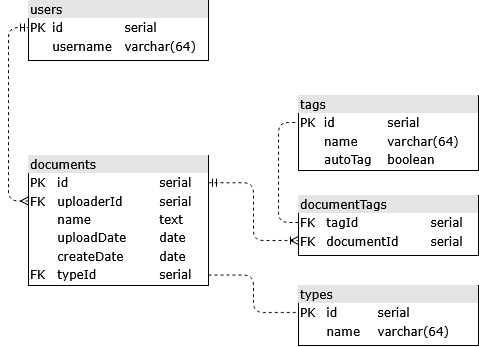

The diagram above was exported from draw.io. Its source (the exported page's mxGraphModel, read from the mxfile embedded in the PNG):
<mxGraphModel dx="989" dy="541" grid="1" gridSize="10" guides="1" tooltips="1" connect="1" arrows="1" fold="1" page="1" pageScale="1" pageWidth="1100" pageHeight="850" background="none" math="0" shadow="0">
  <root>
    <mxCell id="0" />
    <mxCell id="1" parent="0" />
    <mxCell id="2ed32ef02a7f4228-1" value="&lt;div style=&quot;box-sizing:border-box;width:100%;background:#e4e4e4;padding:2px;&quot;&gt;users&lt;/div&gt;&lt;table style=&quot;width:100%;font-size:1em;&quot; cellpadding=&quot;2&quot; cellspacing=&quot;0&quot;&gt;&lt;tbody&gt;&lt;tr&gt;&lt;td&gt;PK&lt;/td&gt;&lt;td&gt;id&lt;/td&gt;&lt;td&gt;serial&lt;/td&gt;&lt;/tr&gt;&lt;tr&gt;&lt;td&gt;&lt;br&gt;&lt;/td&gt;&lt;td&gt;username&lt;/td&gt;&lt;td&gt;varchar(64)&lt;/td&gt;&lt;/tr&gt;&lt;/tbody&gt;&lt;/table&gt;" style="verticalAlign=top;align=left;overflow=fill;html=1;rounded=0;shadow=0;comic=0;labelBackgroundColor=none;strokeWidth=1;fontFamily=Verdana;fontSize=12;points=[[0,0,0,0,0],[0,0.25,0,0,0],[0,0.45,0,0,0],[0,0.75,0,0,0],[0,1,0,0,0],[0.25,0,0,0,0],[0.25,1,0,0,0],[0.5,0,0,0,0],[0.5,1,0,0,0],[0.75,0,0,0,0],[0.75,1,0,0,0],[1,0,0,0,0],[1,0.25,0,0,0],[1,0.5,0,0,0],[1,0.75,0,0,0],[1,1,0,0,0]];" parent="1" vertex="1">
      <mxGeometry x="110" y="110" width="180" height="60" as="geometry" />
    </mxCell>
    <mxCell id="2ed32ef02a7f4228-4" value="&lt;div style=&quot;box-sizing: border-box ; width: 100% ; background: #e4e4e4 ; padding: 2px&quot;&gt;documents&lt;/div&gt;&lt;table style=&quot;width: 100% ; font-size: 1em&quot; cellpadding=&quot;2&quot; cellspacing=&quot;0&quot;&gt;&lt;tbody&gt;&lt;tr&gt;&lt;td&gt;PK&lt;/td&gt;&lt;td&gt;id&lt;/td&gt;&lt;td&gt;serial&lt;/td&gt;&lt;/tr&gt;&lt;tr&gt;&lt;td&gt;FK&lt;/td&gt;&lt;td&gt;uploaderId&lt;/td&gt;&lt;td&gt;serial&lt;/td&gt;&lt;/tr&gt;&lt;tr&gt;&lt;td&gt;&lt;br&gt;&lt;/td&gt;&lt;td&gt;name&lt;/td&gt;&lt;td&gt;text&lt;/td&gt;&lt;/tr&gt;&lt;tr&gt;&lt;td&gt;&lt;/td&gt;&lt;td&gt;uploadDate&lt;/td&gt;&lt;td&gt;date&lt;/td&gt;&lt;/tr&gt;&lt;tr&gt;&lt;td&gt;&lt;br&gt;&lt;/td&gt;&lt;td&gt;createDate&lt;/td&gt;&lt;td&gt;date&lt;/td&gt;&lt;/tr&gt;&lt;tr&gt;&lt;td&gt;FK&lt;/td&gt;&lt;td&gt;typeId&lt;/td&gt;&lt;td&gt;serial&lt;/td&gt;&lt;/tr&gt;&lt;/tbody&gt;&lt;/table&gt;" style="verticalAlign=top;align=left;overflow=fill;html=1;rounded=0;shadow=0;comic=0;labelBackgroundColor=none;strokeWidth=1;fontFamily=Verdana;fontSize=12;points=[[0,0,0,0,0],[0,0.21,0,0,0],[0,0.35,0,0,0],[0,0.75,0,0,0],[0,1,0,0,0],[0.25,0,0,0,0],[0.25,1,0,0,0],[0.5,0,0,0,0],[0.5,1,0,0,0],[0.75,0,0,0,0],[0.75,1,0,0,0],[1,0,0,0,0],[1,0.21,0,0,0],[1,0.5,0,0,0],[1,0.92,0,0,0],[1,1,0,0,0]];" parent="1" vertex="1">
      <mxGeometry x="110" y="265" width="180" height="130" as="geometry" />
    </mxCell>
    <mxCell id="L6fFS3xEKEAu_pZ7TOwH-18" style="edgeStyle=orthogonalEdgeStyle;rounded=1;orthogonalLoop=1;jettySize=auto;html=1;exitX=0;exitY=0.35;exitDx=0;exitDy=0;exitPerimeter=0;entryX=0;entryY=0.45;entryDx=0;entryDy=0;entryPerimeter=0;dashed=1;strokeColor=default;align=left;verticalAlign=middle;fontFamily=Verdana;fontSize=12;fontColor=default;labelBackgroundColor=none;startArrow=ERmany;endArrow=ERmandOne;startFill=0;endFill=0;" edge="1" parent="1" source="2ed32ef02a7f4228-4" target="2ed32ef02a7f4228-1">
      <mxGeometry relative="1" as="geometry" />
    </mxCell>
    <mxCell id="L6fFS3xEKEAu_pZ7TOwH-19" value="&lt;div style=&quot;box-sizing:border-box;width:100%;background:#e4e4e4;padding:2px;&quot;&gt;tags&lt;/div&gt;&lt;table style=&quot;width:100%;font-size:1em;&quot; cellpadding=&quot;2&quot; cellspacing=&quot;0&quot;&gt;&lt;tbody&gt;&lt;tr&gt;&lt;td&gt;PK&lt;/td&gt;&lt;td&gt;id&lt;/td&gt;&lt;td&gt;serial&lt;/td&gt;&lt;/tr&gt;&lt;tr&gt;&lt;td&gt;&lt;br&gt;&lt;/td&gt;&lt;td&gt;name&lt;/td&gt;&lt;td&gt;varchar(64)&lt;/td&gt;&lt;/tr&gt;&lt;tr&gt;&lt;td&gt;&lt;br&gt;&lt;/td&gt;&lt;td&gt;autoTag&lt;/td&gt;&lt;td&gt;boolean&lt;/td&gt;&lt;/tr&gt;&lt;/tbody&gt;&lt;/table&gt;" style="verticalAlign=top;align=left;overflow=fill;html=1;rounded=0;shadow=0;comic=0;labelBackgroundColor=none;strokeWidth=1;fontFamily=Verdana;fontSize=12;points=[[0,0,0,0,0],[0,0.17,0,0,0],[0,0.36,0,0,0],[0,0.75,0,0,0],[0,1,0,0,0],[0.25,0,0,0,0],[0.25,1,0,0,0],[0.5,0,0,0,0],[0.5,1,0,0,0],[0.75,0,0,0,0],[0.75,1,0,0,0],[1,0,0,0,0],[1,0.25,0,0,0],[1,0.5,0,0,0],[1,0.75,0,0,0],[1,1,0,0,0]];" vertex="1" parent="1">
      <mxGeometry x="380" y="205" width="180" height="75" as="geometry" />
    </mxCell>
    <mxCell id="L6fFS3xEKEAu_pZ7TOwH-20" value="&lt;div style=&quot;box-sizing:border-box;width:100%;background:#e4e4e4;padding:2px;&quot;&gt;documentTags&lt;/div&gt;&lt;table style=&quot;width:100%;font-size:1em;&quot; cellpadding=&quot;2&quot; cellspacing=&quot;0&quot;&gt;&lt;tbody&gt;&lt;tr&gt;&lt;td&gt;FK&lt;/td&gt;&lt;td&gt;tagId&lt;/td&gt;&lt;td&gt;serial&lt;/td&gt;&lt;/tr&gt;&lt;tr&gt;&lt;td&gt;FK&lt;/td&gt;&lt;td&gt;documentId&lt;/td&gt;&lt;td&gt;serial&lt;/td&gt;&lt;/tr&gt;&lt;/tbody&gt;&lt;/table&gt;" style="verticalAlign=top;align=left;overflow=fill;html=1;rounded=0;shadow=0;comic=0;labelBackgroundColor=none;strokeWidth=1;fontFamily=Verdana;fontSize=12;points=[[0,0,0,0,0],[0,0.25,0,0,0],[0,0.45,0,0,0],[0,0.75,0,0,0],[0,1,0,0,0],[0.25,0,0,0,0],[0.25,1,0,0,0],[0.5,0,0,0,0],[0.5,1,0,0,0],[0.75,0,0,0,0],[0.75,1,0,0,0],[1,0,0,0,0],[1,0.25,0,0,0],[1,0.5,0,0,0],[1,0.75,0,0,0],[1,1,0,0,0]];" vertex="1" parent="1">
      <mxGeometry x="380" y="305" width="180" height="60" as="geometry" />
    </mxCell>
    <mxCell id="L6fFS3xEKEAu_pZ7TOwH-21" style="edgeStyle=orthogonalEdgeStyle;rounded=1;orthogonalLoop=1;jettySize=auto;html=1;exitX=1;exitY=0.21;exitDx=0;exitDy=0;exitPerimeter=0;entryX=0;entryY=0.75;entryDx=0;entryDy=0;entryPerimeter=0;dashed=1;strokeColor=default;align=left;verticalAlign=middle;fontFamily=Verdana;fontSize=12;fontColor=default;labelBackgroundColor=none;startArrow=ERmandOne;endArrow=ERoneToMany;" edge="1" parent="1" source="2ed32ef02a7f4228-4" target="L6fFS3xEKEAu_pZ7TOwH-20">
      <mxGeometry relative="1" as="geometry" />
    </mxCell>
    <mxCell id="L6fFS3xEKEAu_pZ7TOwH-22" style="edgeStyle=orthogonalEdgeStyle;rounded=1;orthogonalLoop=1;jettySize=auto;html=1;exitX=0;exitY=0.45;exitDx=0;exitDy=0;exitPerimeter=0;entryX=0;entryY=0.36;entryDx=0;entryDy=0;entryPerimeter=0;dashed=1;endArrow=none;endFill=0;curved=0;" edge="1" parent="1" source="L6fFS3xEKEAu_pZ7TOwH-20" target="L6fFS3xEKEAu_pZ7TOwH-19">
      <mxGeometry relative="1" as="geometry" />
    </mxCell>
    <mxCell id="L6fFS3xEKEAu_pZ7TOwH-23" value="&lt;div style=&quot;box-sizing:border-box;width:100%;background:#e4e4e4;padding:2px;&quot;&gt;types&lt;/div&gt;&lt;table style=&quot;width:100%;font-size:1em;&quot; cellpadding=&quot;2&quot; cellspacing=&quot;0&quot;&gt;&lt;tbody&gt;&lt;tr&gt;&lt;td&gt;PK&lt;/td&gt;&lt;td&gt;id&lt;/td&gt;&lt;td&gt;serial&lt;/td&gt;&lt;/tr&gt;&lt;tr&gt;&lt;td&gt;&lt;br&gt;&lt;/td&gt;&lt;td&gt;name&lt;/td&gt;&lt;td&gt;varchar(64)&lt;/td&gt;&lt;/tr&gt;&lt;/tbody&gt;&lt;/table&gt;" style="verticalAlign=top;align=left;overflow=fill;html=1;rounded=0;shadow=0;comic=0;labelBackgroundColor=none;strokeWidth=1;fontFamily=Verdana;fontSize=12;points=[[0,0,0,0,0],[0,0.25,0,0,0],[0,0.45,0,0,0],[0,0.75,0,0,0],[0,1,0,0,0],[0.25,0,0,0,0],[0.25,1,0,0,0],[0.5,0,0,0,0],[0.5,1,0,0,0],[0.75,0,0,0,0],[0.75,1,0,0,0],[1,0,0,0,0],[1,0.25,0,0,0],[1,0.5,0,0,0],[1,0.75,0,0,0],[1,1,0,0,0]];" vertex="1" parent="1">
      <mxGeometry x="380" y="395" width="180" height="60" as="geometry" />
    </mxCell>
    <mxCell id="L6fFS3xEKEAu_pZ7TOwH-25" style="edgeStyle=orthogonalEdgeStyle;rounded=1;orthogonalLoop=1;jettySize=auto;html=1;exitX=1;exitY=0.92;exitDx=0;exitDy=0;exitPerimeter=0;entryX=0;entryY=0.45;entryDx=0;entryDy=0;entryPerimeter=0;curved=0;dashed=1;endArrow=none;endFill=0;" edge="1" parent="1" source="2ed32ef02a7f4228-4" target="L6fFS3xEKEAu_pZ7TOwH-23">
      <mxGeometry relative="1" as="geometry" />
    </mxCell>
  </root>
</mxGraphModel>